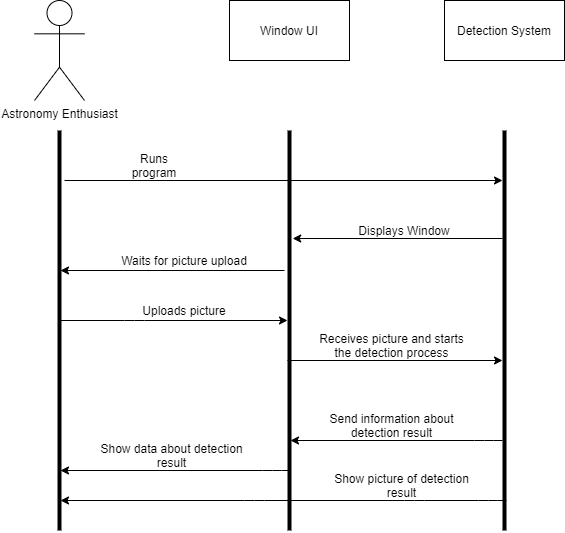

The diagram above was exported from draw.io. Its source (the exported page's mxGraphModel, read from the mxfile embedded in the PNG):
<mxGraphModel dx="2352" dy="835" grid="1" gridSize="10" guides="1" tooltips="1" connect="1" arrows="1" fold="1" page="1" pageScale="1" pageWidth="850" pageHeight="1100" math="0" shadow="0">
  <root>
    <mxCell id="0" />
    <mxCell id="1" parent="0" />
    <mxCell id="wszqQbIr5osx0YZ7BerX-1" value="" style="line;strokeWidth=4;direction=south;html=1;perimeter=backbonePerimeter;points=[];outlineConnect=0;" vertex="1" parent="1">
      <mxGeometry x="220" y="150" width="10" height="400" as="geometry" />
    </mxCell>
    <mxCell id="wszqQbIr5osx0YZ7BerX-2" value="Astronomy Enthusiast" style="shape=umlActor;verticalLabelPosition=bottom;verticalAlign=top;html=1;outlineConnect=0;" vertex="1" parent="1">
      <mxGeometry x="-30" y="20" width="50" height="100" as="geometry" />
    </mxCell>
    <mxCell id="wszqQbIr5osx0YZ7BerX-4" value="Window UI" style="rounded=0;whiteSpace=wrap;html=1;" vertex="1" parent="1">
      <mxGeometry x="165" y="20" width="120" height="60" as="geometry" />
    </mxCell>
    <mxCell id="wszqQbIr5osx0YZ7BerX-5" value="" style="line;strokeWidth=4;direction=south;html=1;perimeter=backbonePerimeter;points=[];outlineConnect=0;" vertex="1" parent="1">
      <mxGeometry x="435" y="150" width="10" height="400" as="geometry" />
    </mxCell>
    <mxCell id="wszqQbIr5osx0YZ7BerX-6" value="Detection System" style="rounded=0;whiteSpace=wrap;html=1;" vertex="1" parent="1">
      <mxGeometry x="380" y="20" width="120" height="60" as="geometry" />
    </mxCell>
    <mxCell id="wszqQbIr5osx0YZ7BerX-7" value="" style="endArrow=classic;html=1;" edge="1" parent="1" target="wszqQbIr5osx0YZ7BerX-5">
      <mxGeometry width="50" height="50" relative="1" as="geometry">
        <mxPoint y="200" as="sourcePoint" />
        <mxPoint x="90" y="220" as="targetPoint" />
      </mxGeometry>
    </mxCell>
    <mxCell id="wszqQbIr5osx0YZ7BerX-8" value="" style="line;strokeWidth=4;direction=south;html=1;perimeter=backbonePerimeter;points=[];outlineConnect=0;" vertex="1" parent="1">
      <mxGeometry x="-10" y="150" width="10" height="400" as="geometry" />
    </mxCell>
    <mxCell id="wszqQbIr5osx0YZ7BerX-10" value="Runs program" style="text;html=1;strokeColor=none;fillColor=none;align=center;verticalAlign=middle;whiteSpace=wrap;rounded=0;" vertex="1" parent="1">
      <mxGeometry x="60" y="170" width="60" height="30" as="geometry" />
    </mxCell>
    <mxCell id="wszqQbIr5osx0YZ7BerX-11" value="" style="endArrow=classic;html=1;entryX=0.27;entryY=0.182;entryDx=0;entryDy=0;entryPerimeter=0;" edge="1" parent="1" source="wszqQbIr5osx0YZ7BerX-5" target="wszqQbIr5osx0YZ7BerX-1">
      <mxGeometry width="50" height="50" relative="1" as="geometry">
        <mxPoint x="270" y="310" as="sourcePoint" />
        <mxPoint x="320" y="260" as="targetPoint" />
      </mxGeometry>
    </mxCell>
    <mxCell id="wszqQbIr5osx0YZ7BerX-12" value="Displays Window" style="text;html=1;strokeColor=none;fillColor=none;align=center;verticalAlign=middle;whiteSpace=wrap;rounded=0;" vertex="1" parent="1">
      <mxGeometry x="285" y="240" width="110" height="20" as="geometry" />
    </mxCell>
    <mxCell id="wszqQbIr5osx0YZ7BerX-13" value="" style="endArrow=classic;html=1;" edge="1" parent="1" target="wszqQbIr5osx0YZ7BerX-8">
      <mxGeometry width="50" height="50" relative="1" as="geometry">
        <mxPoint x="220" y="290" as="sourcePoint" />
        <mxPoint x="10.17999999999983" y="290" as="targetPoint" />
      </mxGeometry>
    </mxCell>
    <mxCell id="wszqQbIr5osx0YZ7BerX-14" value="Waits for picture upload" style="text;html=1;strokeColor=none;fillColor=none;align=center;verticalAlign=middle;whiteSpace=wrap;rounded=0;" vertex="1" parent="1">
      <mxGeometry x="50" y="270" width="140" height="20" as="geometry" />
    </mxCell>
    <mxCell id="wszqQbIr5osx0YZ7BerX-15" value="" style="endArrow=classic;html=1;" edge="1" parent="1" source="wszqQbIr5osx0YZ7BerX-8" target="wszqQbIr5osx0YZ7BerX-1">
      <mxGeometry width="50" height="50" relative="1" as="geometry">
        <mxPoint x="230" y="300" as="sourcePoint" />
        <mxPoint x="6" y="300" as="targetPoint" />
        <Array as="points">
          <mxPoint x="70" y="340" />
        </Array>
      </mxGeometry>
    </mxCell>
    <mxCell id="wszqQbIr5osx0YZ7BerX-16" value="Uploads picture" style="text;html=1;strokeColor=none;fillColor=none;align=center;verticalAlign=middle;whiteSpace=wrap;rounded=0;" vertex="1" parent="1">
      <mxGeometry x="50" y="320" width="140" height="20" as="geometry" />
    </mxCell>
    <mxCell id="wszqQbIr5osx0YZ7BerX-17" value="" style="endArrow=classic;html=1;startArrow=none;" edge="1" parent="1" target="wszqQbIr5osx0YZ7BerX-5">
      <mxGeometry width="50" height="50" relative="1" as="geometry">
        <mxPoint x="223" y="380" as="sourcePoint" />
        <mxPoint x="233" y="350" as="targetPoint" />
        <Array as="points">
          <mxPoint x="223" y="380" />
        </Array>
      </mxGeometry>
    </mxCell>
    <mxCell id="wszqQbIr5osx0YZ7BerX-18" value="Receives picture and starts the detection process" style="text;html=1;strokeColor=none;fillColor=none;align=center;verticalAlign=middle;whiteSpace=wrap;rounded=0;" vertex="1" parent="1">
      <mxGeometry x="250" y="350" width="155" height="30" as="geometry" />
    </mxCell>
    <mxCell id="wszqQbIr5osx0YZ7BerX-21" value="" style="endArrow=classic;html=1;" edge="1" parent="1" source="wszqQbIr5osx0YZ7BerX-5" target="wszqQbIr5osx0YZ7BerX-1">
      <mxGeometry width="50" height="50" relative="1" as="geometry">
        <mxPoint x="320" y="500" as="sourcePoint" />
        <mxPoint x="370" y="450" as="targetPoint" />
        <Array as="points">
          <mxPoint x="420" y="460" />
        </Array>
      </mxGeometry>
    </mxCell>
    <mxCell id="wszqQbIr5osx0YZ7BerX-22" value="Send information about detection result" style="text;html=1;strokeColor=none;fillColor=none;align=center;verticalAlign=middle;whiteSpace=wrap;rounded=0;" vertex="1" parent="1">
      <mxGeometry x="250" y="430" width="155" height="30" as="geometry" />
    </mxCell>
    <mxCell id="wszqQbIr5osx0YZ7BerX-23" value="" style="endArrow=classic;html=1;" edge="1" parent="1" target="wszqQbIr5osx0YZ7BerX-8">
      <mxGeometry width="50" height="50" relative="1" as="geometry">
        <mxPoint x="226" y="490" as="sourcePoint" />
        <mxPoint x="14" y="490" as="targetPoint" />
        <Array as="points">
          <mxPoint x="208" y="490" />
        </Array>
      </mxGeometry>
    </mxCell>
    <mxCell id="wszqQbIr5osx0YZ7BerX-24" value="Show data about detection result" style="text;html=1;strokeColor=none;fillColor=none;align=center;verticalAlign=middle;whiteSpace=wrap;rounded=0;" vertex="1" parent="1">
      <mxGeometry x="30" y="460" width="155" height="30" as="geometry" />
    </mxCell>
    <mxCell id="wszqQbIr5osx0YZ7BerX-25" value="" style="endArrow=classic;html=1;" edge="1" parent="1" target="wszqQbIr5osx0YZ7BerX-8">
      <mxGeometry width="50" height="50" relative="1" as="geometry">
        <mxPoint x="442" y="520" as="sourcePoint" />
        <mxPoint x="230" y="520" as="targetPoint" />
        <Array as="points">
          <mxPoint x="424" y="520" />
          <mxPoint x="350" y="520" />
          <mxPoint x="190" y="520" />
        </Array>
      </mxGeometry>
    </mxCell>
    <mxCell id="wszqQbIr5osx0YZ7BerX-26" value="Show picture of detection result" style="text;html=1;strokeColor=none;fillColor=none;align=center;verticalAlign=middle;whiteSpace=wrap;rounded=0;" vertex="1" parent="1">
      <mxGeometry x="260" y="490" width="155" height="30" as="geometry" />
    </mxCell>
  </root>
</mxGraphModel>